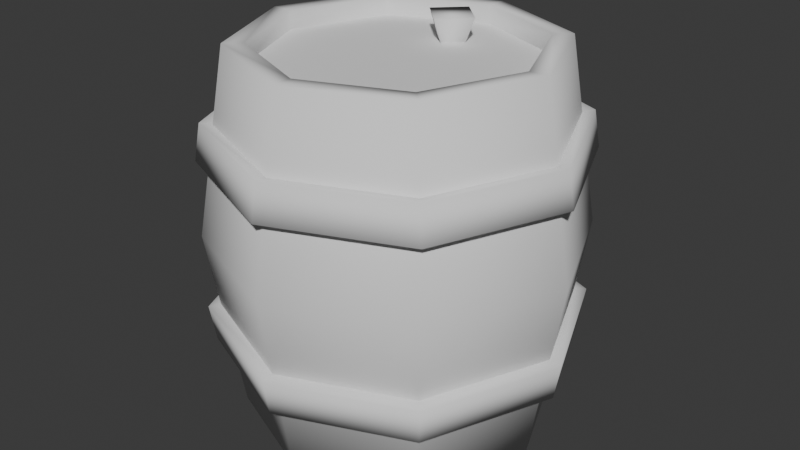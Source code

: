 # Source: object_barrel.blend  (saved by Blender 4.0.36; exported with 4.5.12 LTS)
import bpy
from mathutils import Matrix  # noqa: F401  (used for matrix-valued properties, if any)

bpy.ops.wm.read_factory_settings(use_empty=True)
scene = bpy.context.scene
scene.name = 'Scene'

# ---- collections
col_collection = bpy.data.collections.new('Collection'); scene.collection.children.link(col_collection)

# ---- node groups
ng_auto_smooth = bpy.data.node_groups.new('Auto Smooth', 'GeometryNodeTree')
_s = ng_auto_smooth.interface.new_socket(name='Geometry', in_out='OUTPUT', socket_type='NodeSocketGeometry')
_s = ng_auto_smooth.interface.new_socket(name='Geometry', in_out='INPUT', socket_type='NodeSocketGeometry')
_s = ng_auto_smooth.interface.new_socket(name='Angle', in_out='INPUT', socket_type='NodeSocketFloat')
_s.subtype = 'ANGLE'
_s.min_value = 0.0
_s.max_value = 3.142
ng_auto_smooth.is_modifier = True
_N = ng_auto_smooth.nodes; _L = ng_auto_smooth.links
n0 = _N.new('NodeGroupOutput'); n0.name = 'Group Output'; n0.location = (480, -100)
n1 = _N.new('NodeGroupInput'); n1.name = 'Group Input'; n1.location = (-420, -300)
n2 = _N.new('NodeGroupInput'); n2.name = 'Group Input.001'; n2.location = (-60, -100)
n3 = _N.new('GeometryNodeSetShadeSmooth'); n3.name = 'Set Shade Smooth'; n3.location = (120, -100)
n3.domain = 'EDGE'
n4 = _N.new('GeometryNodeSetShadeSmooth'); n4.name = 'Set Shade Smooth.001'; n4.location = (300, -100)
n5 = _N.new('GeometryNodeInputMeshEdgeAngle'); n5.name = 'Edge Angle'; n5.location = (-420, -220)
n6 = _N.new('GeometryNodeInputEdgeSmooth'); n6.name = 'Is Edge Smooth'; n6.location = (-60, -160)
n7 = _N.new('GeometryNodeInputShadeSmooth'); n7.name = 'Is Face Smooth'; n7.location = (-240, -340)
n8 = _N.new('FunctionNodeBooleanMath'); n8.name = 'Boolean Math'; n8.location = (-60, -220)
n9 = _N.new('FunctionNodeCompare'); n9.name = 'Compare'; n9.location = (-240, -180)
n9.operation = 'LESS_EQUAL'
_L.new(n5.outputs[0], n9.inputs[0])
_L.new(n4.outputs[0], n0.inputs[0])
_L.new(n1.outputs[1], n9.inputs[1])
_L.new(n9.outputs[0], n8.inputs[0])
_L.new(n7.outputs[0], n8.inputs[1])
_L.new(n2.outputs[0], n3.inputs[0])
_L.new(n6.outputs[0], n3.inputs[1])
_L.new(n3.outputs[0], n4.inputs[0])
_L.new(n8.outputs[0], n3.inputs[2])
n0.is_active_output = True

# ---- world
world_world = bpy.data.worlds.new('World'); scene.world = world_world
world_world.use_nodes = True; world_world.node_tree.nodes.clear()
_N = world_world.node_tree.nodes; _L = world_world.node_tree.links
n0 = _N.new('ShaderNodeOutputWorld'); n0.name = 'World Output'; n0.location = (300, 300)
n1 = _N.new('ShaderNodeBackground'); n1.name = 'Background'; n1.location = (10, 300)
n1.inputs[0].default_value = (0.05088, 0.05088, 0.05088, 1.0)
_L.new(n1.outputs[0], n0.inputs[0])
n0.is_active_output = True
world_world.color = (0.05088, 0.05088, 0.05088)
world_world.use_sun_shadow = False
world_world.sun_shadow_jitter_overblur = 0.0

# ---- meshes
me_cylinder = bpy.data.meshes.new('Cylinder')
me_cylinder.from_pydata([(0.0, 0.3263, -0.45), (0.0, 0.3263, 0.45), (0.2307, 0.2307, -0.45), (0.2307, 0.2307, 0.45), (0.3263, 0.0, -0.45), (0.3263, 0.0, 0.45), (0.2307, -0.2307, -0.45), (0.2307, -0.2307, 0.45), (0.0, -0.3263, -0.45), (0.0, -0.3263, 0.45), (-0.2307, -0.2307, -0.45), (-0.2307, -0.2307, 0.45), (-0.3263, 0.0, -0.45), (-0.3263, 0.0, 0.45), (-0.2307, 0.2307, -0.45), (-0.2307, 0.2307, 0.45), (-5.588e-10, 0.45, 0.0), (0.3182, 0.3182, 0.0), (0.45, 0.0, 0.0), (0.3182, -0.3182, 0.0), (-5.588e-10, -0.45, 0.0), (-0.3182, -0.3182, 0.0), (-0.45, 0.0, 0.0), (-0.3182, 0.3182, 0.0), (0.0, 0.375, -0.45), (0.2652, 0.2652, -0.45), (0.2652, 0.2652, 0.45), (0.0, 0.375, 0.45), (0.375, 0.0, -0.45), (0.375, 0.0, 0.45), (0.2652, -0.2652, -0.45), (0.2652, -0.2652, 0.45), (0.0, -0.375, -0.45), (0.0, -0.375, 0.45), (-0.2652, -0.2652, -0.45), (-0.2652, -0.2652, 0.45), (-0.375, 0.0, -0.45), (-0.375, 0.0, 0.45), (-0.2652, 0.2652, -0.45), (-0.2652, 0.2652, 0.45), (0.0, 0.3263, -0.405), (0.2307, 0.2307, -0.405), (0.2307, 0.2307, 0.405), (0.0, 0.3263, 0.405), (0.3263, 0.0, -0.405), (0.3263, 0.0, 0.405), (0.2307, -0.2307, -0.405), (0.2307, -0.2307, 0.405), (0.0, -0.3263, -0.405), (0.0, -0.3263, 0.405), (-0.2307, -0.2307, -0.405), (-0.2307, -0.2307, 0.405), (-0.3263, 0.0, -0.405), (-0.3263, 0.0, 0.405), (-0.2307, 0.2307, -0.405), (-0.2307, 0.2307, 0.405)], [], [(1, 15, 55, 43), (0, 2, 41, 40), (31, 33, 20, 19), (29, 31, 19, 18), (17, 25, 24, 16), (39, 23, 22, 37), (37, 22, 21, 35), (35, 21, 20, 33), (29, 18, 17, 26), (26, 17, 16, 27), (18, 28, 25, 17), (19, 30, 28, 18), (20, 32, 30, 19), (21, 34, 32, 20), (22, 36, 34, 21), (23, 38, 36, 22), (16, 24, 38, 23), (27, 16, 23, 39), (2, 0, 24, 25), (1, 3, 26, 27), (4, 2, 25, 28), (3, 5, 29, 26), (6, 4, 28, 30), (5, 7, 31, 29), (8, 6, 30, 32), (7, 9, 33, 31), (10, 8, 32, 34), (9, 11, 35, 33), (12, 10, 34, 36), (11, 13, 37, 35), (14, 12, 36, 38), (13, 15, 39, 37), (0, 14, 38, 24), (15, 1, 27, 39), (42, 43, 55, 53, 51, 49, 47, 45), (40, 41, 44, 46, 48, 50, 52, 54), (8, 10, 50, 48), (3, 1, 43, 42), (11, 9, 49, 51), (2, 4, 44, 41), (10, 12, 52, 50), (5, 3, 42, 45), (13, 11, 51, 53), (4, 6, 46, 44), (12, 14, 54, 52), (7, 5, 45, 47), (15, 13, 53, 55), (6, 8, 48, 46), (14, 0, 40, 54), (9, 7, 47, 49)])
me_cylinder.polygons.foreach_set('use_smooth', [True] * 50)
_k = set([(40, 41), (40, 54), (41, 44), (42, 43), (42, 45), (43, 55), (44, 46), (45, 47), (46, 48), (47, 49), (48, 50), (49, 51), (50, 52), (51, 53), (52, 54), (53, 55)])
me_cylinder.attributes.new('sharp_edge', 'BOOLEAN', 'EDGE').data.foreach_set('value', [ (min(e.vertices), max(e.vertices)) in _k for e in me_cylinder.edges])
_uv = me_cylinder.uv_layers.new(name='UVMap')
_uv.uv.foreach_set('vector', [0.25, 0.4588, 0.1023, 0.3977, 0.1023, 0.3977, 0.25, 0.4588, 0.75, 0.4588, 0.8977, 0.3977, 0.8977, 0.3977, 0.75, 0.4588, 0.625, 1.0, 0.5, 1.0, 0.5, 0.75, 0.625, 0.75, 0.75, 1.0, 0.625, 1.0, 0.625, 0.75, 0.75, 0.75, 0.875, 0.75, 0.875, 0.5, 1.0, 0.5, 1.0, 0.75, 0.125, 1.0, 0.125, 0.75, 0.25, 0.75, 0.25, 1.0, 0.25, 1.0, 0.25, 0.75, 0.375, 0.75, 0.375, 1.0, 0.375, 1.0, 0.375, 0.75, 0.5, 0.75, 0.5, 1.0, 0.75, 1.0, 0.75, 0.75, 0.875, 0.75, 0.875, 1.0, 0.875, 1.0, 0.875, 0.75, 1.0, 0.75, 1.0, 1.0, 0.75, 0.75, 0.75, 0.5, 0.875, 0.5, 0.875, 0.75, 0.625, 0.75, 0.625, 0.5, 0.75, 0.5, 0.75, 0.75, 0.5, 0.75, 0.5, 0.5, 0.625, 0.5, 0.625, 0.75, 0.375, 0.75, 0.375, 0.5, 0.5, 0.5, 0.5, 0.75, 0.25, 0.75, 0.25, 0.5, 0.375, 0.5, 0.375, 0.75, 0.125, 0.75, 0.125, 0.5, 0.25, 0.5, 0.25, 0.75, 0.0, 0.75, 0.0, 0.5, 0.125, 0.5, 0.125, 0.75, 0.0, 1.0, 0.0, 0.75, 0.125, 0.75, 0.125, 1.0, 0.8977, 0.3977, 0.75, 0.4588, 0.75, 0.49, 0.9197, 0.4197, 0.25, 0.4588, 0.3977, 0.3977, 0.4197, 0.4197, 0.25, 0.49, 0.9588, 0.25, 0.8977, 0.3977, 0.9197, 0.4197, 0.99, 0.25, 0.3977, 0.3977, 0.4588, 0.25, 0.49, 0.25, 0.4197, 0.4197, 0.8977, 0.1023, 0.9588, 0.25, 0.99, 0.25, 0.9197, 0.08029, 0.4588, 0.25, 0.3977, 0.1023, 0.4197, 0.08029, 0.49, 0.25, 0.75, 0.04117, 0.8977, 0.1023, 0.9197, 0.08029, 0.75, 0.01, 0.3977, 0.1023, 0.25, 0.04117, 0.25, 0.01, 0.4197, 0.08029, 0.6023, 0.1023, 0.75, 0.04117, 0.75, 0.01, 0.5803, 0.08029, 0.25, 0.04117, 0.1023, 0.1023, 0.08029, 0.08029, 0.25, 0.01, 0.5412, 0.25, 0.6023, 0.1023, 0.5803, 0.08029, 0.51, 0.25, 0.1023, 0.1023, 0.04117, 0.25, 0.01, 0.25, 0.08029, 0.08029, 0.6023, 0.3977, 0.5412, 0.25, 0.51, 0.25, 0.5803, 0.4197, 0.04117, 0.25, 0.1023, 0.3977, 0.08029, 0.4197, 0.01, 0.25, 0.75, 0.4588, 0.6023, 0.3977, 0.5803, 0.4197, 0.75, 0.49, 0.1023, 0.3977, 0.25, 0.4588, 0.25, 0.49, 0.08029, 0.4197, 0.3977, 0.3977, 0.25, 0.4588, 0.1023, 0.3977, 0.04117, 0.25, 0.1023, 0.1023, 0.25, 0.04117, 0.3977, 0.1023, 0.4588, 0.25, 0.75, 0.4588, 0.8977, 0.3977, 0.9588, 0.25, 0.8977, 0.1023, 0.75, 0.04117, 0.6023, 0.1023, 0.5412, 0.25, 0.6023, 0.3977, 0.75, 0.04117, 0.6023, 0.1023, 0.6023, 0.1023, 0.75, 0.04117, 0.3977, 0.3977, 0.25, 0.4588, 0.25, 0.4588, 0.3977, 0.3977, 0.1023, 0.1023, 0.25, 0.04117, 0.25, 0.04117, 0.1023, 0.1023, 0.8977, 0.3977, 0.9588, 0.25, 0.9588, 0.25, 0.8977, 0.3977, 0.6023, 0.1023, 0.5412, 0.25, 0.5412, 0.25, 0.6023, 0.1023, 0.4588, 0.25, 0.3977, 0.3977, 0.3977, 0.3977, 0.4588, 0.25, 0.04117, 0.25, 0.1023, 0.1023, 0.1023, 0.1023, 0.04117, 0.25, 0.9588, 0.25, 0.8977, 0.1023, 0.8977, 0.1023, 0.9588, 0.25, 0.5412, 0.25, 0.6023, 0.3977, 0.6023, 0.3977, 0.5412, 0.25, 0.3977, 0.1023, 0.4588, 0.25, 0.4588, 0.25, 0.3977, 0.1023, 0.1023, 0.3977, 0.04117, 0.25, 0.04117, 0.25, 0.1023, 0.3977, 0.8977, 0.1023, 0.75, 0.04117, 0.75, 0.04117, 0.8977, 0.1023, 0.6023, 0.3977, 0.75, 0.4588, 0.75, 0.4588, 0.6023, 0.3977, 0.25, 0.04117, 0.3977, 0.1023, 0.3977, 0.1023, 0.25, 0.04117])
me_cylinder.update()
me_cylinder_001 = bpy.data.meshes.new('Cylinder.001')
me_cylinder_001.from_pydata([(0.3074, 0.3074, 0.2744), (0.3178, 0.3178, 0.1855), (0.4347, 0.0, 0.2744), (0.4495, 0.0, 0.1855), (0.3074, -0.3074, 0.2744), (0.3178, -0.3178, 0.1855), (-2.242e-10, -0.4347, 0.2744), (-3.346e-10, -0.4495, 0.1855), (-0.3074, -0.3074, 0.2744), (-0.3178, -0.3178, 0.1855), (-0.4347, 0.0, 0.2744), (-0.4495, 0.0, 0.1855), (-3.346e-10, 0.4495, 0.1855), (-2.242e-10, 0.4347, 0.2744), (-0.3074, 0.3074, 0.2744), (-0.3178, 0.3178, 0.1855), (-2.242e-10, 0.4051, 0.2695), (-3.346e-10, 0.4199, 0.1805), (0.2969, 0.2969, 0.1805), (0.2864, 0.2864, 0.2695), (0.4199, 0.0, 0.1805), (0.4051, 0.0, 0.2695), (0.2969, -0.2969, 0.1805), (0.2864, -0.2864, 0.2695), (-3.346e-10, -0.4199, 0.1805), (-2.242e-10, -0.4051, 0.2695), (-0.2969, -0.2969, 0.1805), (-0.2864, -0.2864, 0.2695), (-0.4199, 0.0, 0.1805), (-0.4051, 0.0, 0.2695), (-0.2969, 0.2969, 0.1805), (-0.2864, 0.2864, 0.2695), (0.2969, 0.2969, -0.1805), (0.2864, 0.2864, -0.2695), (0.4199, 0.0, -0.1805), (0.4051, 0.0, -0.2695), (0.2969, -0.2969, -0.1805), (0.2864, -0.2864, -0.2695), (-3.346e-10, -0.4199, -0.1805), (-2.242e-10, -0.4051, -0.2695), (-0.2969, -0.2969, -0.1805), (-0.2864, -0.2864, -0.2695), (-0.4199, 0.0, -0.1805), (-0.4051, 0.0, -0.2695), (-0.2969, 0.2969, -0.1805), (-0.2864, 0.2864, -0.2695), (-2.242e-10, 0.4051, -0.2695), (-3.346e-10, 0.4199, -0.1805), (-2.242e-10, 0.4347, -0.2744), (-3.346e-10, 0.4495, -0.1855), (0.3178, 0.3178, -0.1855), (0.3074, 0.3074, -0.2744), (0.4495, 0.0, -0.1855), (0.4347, 0.0, -0.2744), (0.3178, -0.3178, -0.1855), (0.3074, -0.3074, -0.2744), (-3.346e-10, -0.4495, -0.1855), (-2.242e-10, -0.4347, -0.2744), (-0.3178, -0.3178, -0.1855), (-0.3074, -0.3074, -0.2744), (-0.4495, 0.0, -0.1855), (-0.4347, 0.0, -0.2744), (-0.3178, 0.3178, -0.1855), (-0.3074, 0.3074, -0.2744)], [], [(14, 13, 12, 15), (42, 44, 62, 60), (43, 41, 59, 61), (24, 22, 5, 7), (32, 34, 52, 50), (31, 16, 13, 14), (23, 25, 6, 4), (33, 46, 48, 51), (40, 42, 60, 58), (41, 39, 57, 59), (26, 24, 7, 9), (47, 32, 50, 49), (25, 27, 8, 6), (38, 40, 58, 56), (18, 17, 12, 1), (39, 37, 55, 57), (28, 26, 9, 11), (10, 14, 15, 11), (8, 10, 11, 9), (6, 8, 9, 7), (4, 6, 7, 5), (2, 4, 5, 3), (0, 2, 3, 1), (13, 0, 1, 12), (49, 50, 51, 48), (50, 52, 53, 51), (52, 54, 55, 53), (54, 56, 57, 55), (56, 58, 59, 57), (58, 60, 61, 59), (60, 62, 63, 61), (62, 49, 48, 63), (17, 30, 15, 12), (35, 33, 51, 53), (21, 23, 4, 2), (34, 36, 54, 52), (22, 20, 3, 5), (45, 43, 61, 63), (29, 31, 14, 10), (44, 47, 49, 62), (30, 28, 11, 15), (37, 35, 53, 55), (19, 21, 2, 0), (46, 45, 63, 48), (36, 38, 56, 54), (20, 18, 1, 3), (27, 29, 10, 8), (16, 19, 0, 13)])
me_cylinder_001.polygons.foreach_set('use_smooth', [True] * 48)
_uv = me_cylinder_001.uv_layers.new(name='UVMap')
_uv.uv.foreach_set('vector', [0.125, 0.8997, 0.0, 0.8997, 0.0, 0.8503, 0.125, 0.8503, 0.25, 0.6497, 0.125, 0.6497, 0.125, 0.6497, 0.25, 0.6497, 0.25, 0.6003, 0.375, 0.6003, 0.375, 0.6003, 0.25, 0.6003, 0.5, 0.8503, 0.625, 0.8503, 0.625, 0.8503, 0.5, 0.8503, 0.875, 0.6497, 0.75, 0.6497, 0.75, 0.6497, 0.875, 0.6497, 0.125, 0.8997, 0.0, 0.8997, 0.0, 0.8997, 0.125, 0.8997, 0.625, 0.8997, 0.5, 0.8997, 0.5, 0.8997, 0.625, 0.8997, 0.875, 0.6003, 1.0, 0.6003, 1.0, 0.6003, 0.875, 0.6003, 0.375, 0.6497, 0.25, 0.6497, 0.25, 0.6497, 0.375, 0.6497, 0.375, 0.6003, 0.5, 0.6003, 0.5, 0.6003, 0.375, 0.6003, 0.375, 0.8503, 0.5, 0.8503, 0.5, 0.8503, 0.375, 0.8503, 1.0, 0.6497, 0.875, 0.6497, 0.875, 0.6497, 1.0, 0.6497, 0.5, 0.8997, 0.375, 0.8997, 0.375, 0.8997, 0.5, 0.8997, 0.5, 0.6497, 0.375, 0.6497, 0.375, 0.6497, 0.5, 0.6497, 0.875, 0.8503, 1.0, 0.8503, 1.0, 0.8503, 0.875, 0.8503, 0.5, 0.6003, 0.625, 0.6003, 0.625, 0.6003, 0.5, 0.6003, 0.25, 0.8503, 0.375, 0.8503, 0.375, 0.8503, 0.25, 0.8503, 0.25, 0.8997, 0.125, 0.8997, 0.125, 0.8503, 0.25, 0.8503, 0.375, 0.8997, 0.25, 0.8997, 0.25, 0.8503, 0.375, 0.8503, 0.5, 0.8997, 0.375, 0.8997, 0.375, 0.8503, 0.5, 0.8503, 0.625, 0.8997, 0.5, 0.8997, 0.5, 0.8503, 0.625, 0.8503, 0.75, 0.8997, 0.625, 0.8997, 0.625, 0.8503, 0.75, 0.8503, 0.875, 0.8997, 0.75, 0.8997, 0.75, 0.8503, 0.875, 0.8503, 1.0, 0.8997, 0.875, 0.8997, 0.875, 0.8503, 1.0, 0.8503, 1.0, 0.6497, 0.875, 0.6497, 0.875, 0.6003, 1.0, 0.6003, 0.875, 0.6497, 0.75, 0.6497, 0.75, 0.6003, 0.875, 0.6003, 0.75, 0.6497, 0.625, 0.6497, 0.625, 0.6003, 0.75, 0.6003, 0.625, 0.6497, 0.5, 0.6497, 0.5, 0.6003, 0.625, 0.6003, 0.5, 0.6497, 0.375, 0.6497, 0.375, 0.6003, 0.5, 0.6003, 0.375, 0.6497, 0.25, 0.6497, 0.25, 0.6003, 0.375, 0.6003, 0.25, 0.6497, 0.125, 0.6497, 0.125, 0.6003, 0.25, 0.6003, 0.125, 0.6497, 0.0, 0.6497, 0.0, 0.6003, 0.125, 0.6003, 0.0, 0.8503, 0.125, 0.8503, 0.125, 0.8503, 0.0, 0.8503, 0.75, 0.6003, 0.875, 0.6003, 0.875, 0.6003, 0.75, 0.6003, 0.75, 0.8997, 0.625, 0.8997, 0.625, 0.8997, 0.75, 0.8997, 0.75, 0.6497, 0.625, 0.6497, 0.625, 0.6497, 0.75, 0.6497, 0.625, 0.8503, 0.75, 0.8503, 0.75, 0.8503, 0.625, 0.8503, 0.125, 0.6003, 0.25, 0.6003, 0.25, 0.6003, 0.125, 0.6003, 0.25, 0.8997, 0.125, 0.8997, 0.125, 0.8997, 0.25, 0.8997, 0.125, 0.6497, 0.0, 0.6497, 0.0, 0.6497, 0.125, 0.6497, 0.125, 0.8503, 0.25, 0.8503, 0.25, 0.8503, 0.125, 0.8503, 0.625, 0.6003, 0.75, 0.6003, 0.75, 0.6003, 0.625, 0.6003, 0.875, 0.8997, 0.75, 0.8997, 0.75, 0.8997, 0.875, 0.8997, 0.0, 0.6003, 0.125, 0.6003, 0.125, 0.6003, 0.0, 0.6003, 0.625, 0.6497, 0.5, 0.6497, 0.5, 0.6497, 0.625, 0.6497, 0.75, 0.8503, 0.875, 0.8503, 0.875, 0.8503, 0.75, 0.8503, 0.375, 0.8997, 0.25, 0.8997, 0.25, 0.8997, 0.375, 0.8997, 1.0, 0.8997, 0.875, 0.8997, 0.875, 0.8997, 1.0, 0.8997])
me_cylinder_001.update()
me_cube_001 = bpy.data.meshes.new('Cube.001')
me_cube_001.from_pydata([(0.0, -0.02121, -0.015), (0.0, -0.06364, 0.09), (-0.02121, 0.0, -0.015), (-0.06364, 2.98e-08, 0.09), (0.02121, 0.0, -0.015), (0.06364, 2.98e-08, 0.09), (0.0, 0.02121, -0.015), (0.0, 0.06364, 0.09)], [], [(0, 1, 3, 2), (2, 3, 7, 6), (6, 7, 5, 4), (4, 5, 1, 0), (2, 6, 4, 0), (7, 3, 1, 5)])
me_cube_001.polygons.foreach_set('use_smooth', [True] * 6)
_uv = me_cube_001.uv_layers.new(name='UVMap')
_uv.uv.foreach_set('vector', [0.375, 0.0, 0.625, 0.0, 0.625, 0.25, 0.375, 0.25, 0.375, 0.25, 0.625, 0.25, 0.625, 0.5, 0.375, 0.5, 0.375, 0.5, 0.625, 0.5, 0.625, 0.75, 0.375, 0.75, 0.375, 0.75, 0.625, 0.75, 0.625, 1.0, 0.375, 1.0, 0.125, 0.5, 0.375, 0.5, 0.375, 0.75, 0.125, 0.75, 0.625, 0.5, 0.875, 0.5, 0.875, 0.75, 0.625, 0.75])
me_cube_001.update()

# ---- objects
ob_barrel = bpy.data.objects.new('Barrel', me_cylinder)
ob_bands = bpy.data.objects.new('Bands', me_cylinder_001)
ob_cork = bpy.data.objects.new('Cork', me_cube_001)
ob_object_barrel = bpy.data.objects.new('object_barrel', None)

# ---- transforms, parenting, visibility, modifiers, constraints
ob_barrel.parent = ob_object_barrel
ob_barrel.location = (0.0, 0.0, 0.45)
_m = ob_barrel.modifiers.new('Auto Smooth', 'NODES')
_m.node_group = ng_auto_smooth
_gi = [s.identifier for s in ng_auto_smooth.interface.items_tree if s.item_type == 'SOCKET' and s.in_out == 'INPUT']
_m[_gi[1]] = 3.142  # Angle
ob_bands.parent = ob_object_barrel
ob_bands.location = (0.0, 0.0, 0.45)
ob_cork.parent = ob_object_barrel
ob_cork.location = (-2.794e-09, 0.18, 0.825)
ob_object_barrel.location = (0.0, 0.0, 0.0)

# ---- collection membership
col_collection.objects.link(ob_barrel)
col_collection.objects.link(ob_bands)
col_collection.objects.link(ob_cork)
col_collection.objects.link(ob_object_barrel)

# ---- scene / render settings (as saved in the file)
scene.frame_start = 1; scene.frame_end = 250; scene.frame_set(1)
scene.render.engine = 'BLENDER_EEVEE_NEXT'
scene.cycles.sampling_pattern = 'TABULATED_SOBOL'
bpy.context.view_layer.update()

# ---- added for rendering (the .blend has no active camera and no usable light): camera, sun
cam_auto = bpy.data.cameras.new('AutoCamera')
cam_auto.lens = 50.0
cam_auto.sensor_width = 36.0
cam_auto.clip_end = 1000.0
ob_auto_camera = bpy.data.objects.new('AutoCamera', cam_auto)
scene.collection.objects.link(ob_auto_camera)
ob_auto_camera.location = (1.45034, -1.74041, 1.61777)
ob_auto_camera.rotation_euler = (1.09748, -7.21219e-08, 0.694738)
scene.camera = ob_auto_camera
light_auto_sun = bpy.data.lights.new('AutoSun', 'SUN')
light_auto_sun.energy = 3.0
light_auto_sun.angle = 0.0523599
ob_auto_sun = bpy.data.objects.new('AutoSun', light_auto_sun)
scene.collection.objects.link(ob_auto_sun)
ob_auto_sun.rotation_euler = (0.872665, 0.174533, 0.523599)
bpy.context.view_layer.update()

